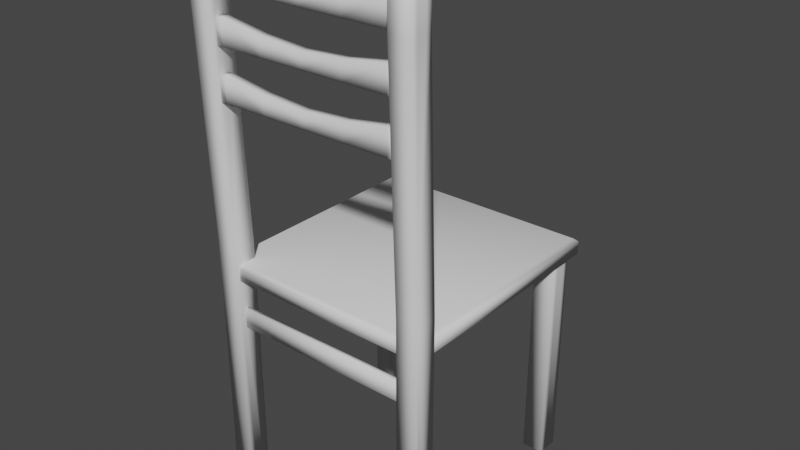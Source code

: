 # Source: chair.blend  (saved by Blender 3.6.14; exported with 4.5.12 LTS)
import bpy
from mathutils import Matrix  # noqa: F401  (used for matrix-valued properties, if any)

bpy.ops.wm.read_factory_settings(use_empty=True)
scene = bpy.context.scene
scene.name = 'Scene'

# ---- collections
col_collection = bpy.data.collections.new('Collection'); scene.collection.children.link(col_collection)

# ---- materials (node trees are filled in below, after node groups)
mat_material_001 = bpy.data.materials.new('Material.001')
mat_material_001.use_transparent_shadow = False
mat_material_001.roughness = 1.0

# ---- material node trees
mat_material_001.use_nodes = True; mat_material_001.node_tree.nodes.clear()
_N = mat_material_001.node_tree.nodes; _L = mat_material_001.node_tree.links
n0 = _N.new('ShaderNodeBsdfPrincipled'); n0.name = 'Principled BSDF'; n0.location = (0, 300)
n0.distribution = 'GGX'
n0.subsurface_method = 'RANDOM_WALK_SKIN'
n0.inputs[2].default_value = 1.0
n0.inputs[3].default_value = 1.45
n0.inputs[13].default_value = 0.0
n0.inputs[27].default_value = (0.0, 0.0, 0.0, 1.0)
n0.inputs[28].default_value = 1.0
n1 = _N.new('ShaderNodeOutputMaterial'); n1.name = 'Material Output'; n1.location = (280, 300)
_L.new(n0.outputs[0], n1.inputs[0])
n1.is_active_output = True

# ---- world
world_world = bpy.data.worlds.new('World'); scene.world = world_world
world_world.use_nodes = True; world_world.node_tree.nodes.clear()
_N = world_world.node_tree.nodes; _L = world_world.node_tree.links
n0 = _N.new('ShaderNodeOutputWorld'); n0.name = 'World Output'; n0.location = (300, 300)
n1 = _N.new('ShaderNodeBackground'); n1.name = 'Background'; n1.location = (10, 300)
n1.inputs[0].default_value = (0.05088, 0.05088, 0.05088, 1.0)
_L.new(n1.outputs[0], n0.inputs[0])
n0.is_active_output = True
world_world.color = (0.05088, 0.05088, 0.05088)
world_world.use_sun_shadow = False
world_world.sun_shadow_jitter_overblur = 0.0

# ---- meshes
me_cube_001 = bpy.data.meshes.new('Cube.001')
me_cube_001.from_pydata([(-1.418, -1.815, 0.08), (-1.418, -1.815, -0.08), (-1.418, -1.416, 0.08), (-1.418, -1.416, -0.08), (-0.7091, -1.815, -0.08), (-0.7091, -1.815, 0.08), (-0.7091, -1.522, -0.08), (-0.7091, -1.522, 0.08), (-1.52, -1.815, 0.08), (-1.52, -1.815, -0.08), (-1.52, -1.416, 0.08), (-1.52, -1.416, -0.08), (1.418, -1.815, 0.08), (1.418, -1.815, -0.08), (1.418, -1.416, 0.08), (1.418, -1.416, -0.08), (0.0, -1.815, -0.08), (0.0, -1.815, 0.08), (0.0, -1.569, -0.08), (0.0, -1.569, 0.08), (0.7091, -1.815, -0.08), (0.7091, -1.815, 0.08), (0.7091, -1.522, -0.08), (0.7091, -1.522, 0.08), (1.52, -1.815, 0.08), (1.52, -1.815, -0.08), (1.52, -1.416, 0.08), (1.52, -1.416, -0.08), (-1.418, -1.015, 0.08), (-1.418, -1.015, -0.08), (-1.418, -0.6163, 0.08), (-1.418, -0.6163, -0.08), (-0.7091, -1.015, -0.08), (-0.7091, -1.015, 0.08), (-0.7091, -0.7224, -0.08), (-0.7091, -0.7224, 0.08), (-1.52, -1.015, 0.08), (-1.52, -1.015, -0.08), (-1.52, -0.6163, 0.08), (-1.52, -0.6163, -0.08), (1.418, -1.015, 0.08), (1.418, -1.015, -0.08), (1.418, -0.6163, 0.08), (1.418, -0.6163, -0.08), (0.0, -1.015, -0.08), (0.0, -1.015, 0.08), (0.0, -0.7691, -0.08), (0.0, -0.7691, 0.08), (0.7091, -1.015, -0.08), (0.7091, -1.015, 0.08), (0.7091, -0.7224, -0.08), (0.7091, -0.7224, 0.08), (1.52, -1.015, 0.08), (1.52, -1.015, -0.08), (1.52, -0.6163, 0.08), (1.52, -0.6163, -0.08), (-1.773, -5.472, -0.06838), (-1.773, -5.148, -0.06838), (-1.773, -5.472, -0.1453), (-1.773, -5.148, -0.1453), (1.773, -5.472, -0.06838), (1.773, -5.148, -0.06838), (1.773, -5.472, -0.1453), (1.773, -5.148, -0.1453), (-1.451, -4.432, -3.491), (-1.451, -4.432, -3.651), (-1.808, -4.432, -3.491), (-1.808, -4.432, -3.651), (-1.451, -4.432, -3.391), (-1.808, -4.432, -3.391), (-1.451, -4.432, -3.751), (-1.808, -4.432, -3.751), (-1.451, -8.205, -3.491), (-1.451, -8.205, -3.651), (-1.808, -8.205, -3.491), (-1.808, -8.205, -3.651), (-1.451, -8.205, -3.391), (-1.808, -8.205, -3.391), (-1.451, -8.205, -3.751), (-1.808, -8.205, -3.751), (1.429, -4.432, -3.491), (1.429, -4.432, -3.651), (1.785, -4.432, -3.491), (1.785, -4.432, -3.651), (1.429, -4.432, -3.391), (1.785, -4.432, -3.391), (1.429, -4.432, -3.751), (1.785, -4.432, -3.751), (1.429, -8.205, -3.491), (1.429, -8.205, -3.651), (1.785, -8.205, -3.491), (1.785, -8.205, -3.651), (1.429, -8.205, -3.391), (1.785, -8.205, -3.391), (1.429, -8.205, -3.751), (1.785, -8.205, -3.751), (-1.418, -0.2151, 0.08), (-1.418, -0.2151, -0.08), (-1.418, 0.1837, 0.08), (-1.418, 0.1837, -0.08), (-0.7091, -0.2151, -0.08), (-0.7091, -0.2151, 0.08), (-0.7091, 0.0776, -0.08), (-0.7091, 0.0776, 0.08), (-1.52, -0.2151, 0.08), (-1.52, -0.2151, -0.08), (-1.52, 0.1837, 0.08), (-1.52, 0.1837, -0.08), (-1.877, -0.2151, 0.08), (-1.877, -0.2151, -0.08), (-1.877, 0.1837, 0.08), (-1.877, 0.1837, -0.08), (-1.52, -0.2151, 0.18), (-1.52, 0.1837, 0.18), (-1.877, -0.2151, 0.18), (-1.877, 0.1837, 0.18), (-1.52, -0.2151, -0.18), (-1.52, 0.1837, -0.18), (-1.877, -0.2151, -0.18), (-1.877, 0.1837, -0.18), (-1.52, -4.098, 0.0366), (-1.877, -4.098, 0.0366), (-1.52, -4.098, -0.3234), (-1.877, -4.098, -0.3234), (-1.52, -8.185, -0.0634), (-1.52, -8.185, -0.2234), (-1.877, -8.185, -0.0634), (-1.877, -8.185, -0.2234), (-1.52, -8.185, 0.0366), (-1.877, -8.185, 0.0366), (-1.52, -8.185, -0.3234), (-1.877, -8.185, -0.3234), (-1.571, 0.3077, 0.05714), (-1.571, 0.3077, -0.05714), (-1.826, 0.3077, 0.05714), (-1.826, 0.3077, -0.05714), (-1.826, 0.3077, 0.1286), (-1.571, 0.3077, 0.1286), (-1.826, 0.3077, -0.1286), (-1.571, 0.3077, -0.1286), (1.418, -0.2151, 0.08), (1.418, -0.2151, -0.08), (1.418, 0.1837, 0.08), (1.418, 0.1837, -0.08), (0.0, -0.2151, -0.08), (0.0, -0.2151, 0.08), (0.0, 0.03092, -0.08), (0.0, 0.03092, 0.08), (0.7091, -0.2151, -0.08), (0.7091, -0.2151, 0.08), (0.7091, 0.0776, -0.08), (0.7091, 0.0776, 0.08), (1.52, -0.2151, 0.08), (1.52, -0.2151, -0.08), (1.52, 0.1837, 0.08), (1.52, 0.1837, -0.08), (1.877, -0.2151, 0.08), (1.877, -0.2151, -0.08), (1.877, 0.1837, 0.08), (1.877, 0.1837, -0.08), (1.52, -0.2151, 0.18), (1.52, 0.1837, 0.18), (1.877, -0.2151, 0.18), (1.877, 0.1837, 0.18), (1.52, -0.2151, -0.18), (1.52, 0.1837, -0.18), (1.877, -0.2151, -0.18), (1.877, 0.1837, -0.18), (1.52, -4.098, 0.0366), (1.877, -4.098, 0.0366), (1.52, -4.098, -0.3234), (1.877, -4.098, -0.3234), (1.52, -8.185, -0.0634), (1.52, -8.185, -0.2234), (1.877, -8.185, -0.0634), (1.877, -8.185, -0.2234), (1.52, -8.185, 0.0366), (1.877, -8.185, 0.0366), (1.52, -8.185, -0.3234), (1.877, -8.185, -0.3234), (1.86, -4.642, -0.008338), (1.86, -4.642, -3.919), (-1.86, -4.642, -0.008338), (-1.86, -4.642, -3.919), (1.789, -4.38, -0.05834), (1.86, -4.427, -0.008338), (1.789, -4.38, -3.869), (1.86, -4.427, -3.919), (-1.789, -4.38, -0.05834), (-1.86, -4.427, -0.008338), (-1.789, -4.38, -3.869), (-1.86, -4.427, -3.919), (1.571, 0.3077, 0.05714), (1.571, 0.3077, -0.05714), (1.826, 0.3077, 0.05714), (1.826, 0.3077, -0.05714), (1.826, 0.3077, 0.1286), (1.571, 0.3077, 0.1286), (1.826, 0.3077, -0.1286), (1.571, 0.3077, -0.1286)], [], [(4, 5, 0, 1), (6, 3, 2, 7), (5, 7, 2, 0), (3, 1, 9, 11), (6, 4, 1, 3), (18, 16, 4, 6), (17, 19, 7, 5), (18, 6, 7, 19), (16, 17, 5, 4), (8, 10, 11, 9), (1, 0, 8, 9), (2, 3, 11, 10), (0, 2, 10, 8), (20, 13, 12, 21), (22, 23, 14, 15), (21, 12, 14, 23), (15, 27, 25, 13), (22, 15, 13, 20), (18, 22, 20, 16), (17, 21, 23, 19), (18, 19, 23, 22), (16, 20, 21, 17), (24, 25, 27, 26), (13, 25, 24, 12), (14, 26, 27, 15), (12, 24, 26, 14), (32, 33, 28, 29), (34, 31, 30, 35), (33, 35, 30, 28), (31, 29, 37, 39), (34, 32, 29, 31), (46, 44, 32, 34), (45, 47, 35, 33), (46, 34, 35, 47), (44, 45, 33, 32), (36, 38, 39, 37), (29, 28, 36, 37), (30, 31, 39, 38), (28, 30, 38, 36), (48, 41, 40, 49), (50, 51, 42, 43), (49, 40, 42, 51), (43, 55, 53, 41), (50, 43, 41, 48), (46, 50, 48, 44), (45, 49, 51, 47), (46, 47, 51, 50), (44, 48, 49, 45), (52, 53, 55, 54), (41, 53, 52, 40), (42, 54, 55, 43), (40, 52, 54, 42), (57, 59, 58, 56), (59, 63, 62, 58), (63, 61, 60, 62), (61, 57, 56, 60), (56, 58, 62, 60), (61, 63, 59, 57), (68, 69, 77, 76), (67, 71, 79, 75, 74, 77, 69, 66), (73, 72, 76, 77, 74, 75, 79, 78), (71, 70, 78, 79), (65, 64, 68, 76, 72, 73, 78, 70), (84, 92, 93, 85), (83, 82, 85, 93, 90, 91, 95, 87), (89, 94, 95, 91, 90, 93, 92, 88), (87, 95, 94, 86), (81, 86, 94, 89, 88, 92, 84, 80), (100, 101, 96, 97), (102, 99, 98, 103), (101, 103, 98, 96), (99, 97, 105, 107), (102, 100, 97, 99), (146, 144, 100, 102), (145, 147, 103, 101), (146, 102, 103, 147), (144, 145, 101, 100), (107, 105, 116, 117), (97, 96, 104, 105), (98, 99, 107, 106), (96, 98, 106, 104), (110, 111, 119, 118, 109, 108, 114, 115), (112, 113, 115, 114), (104, 106, 113, 112), (117, 116, 118, 119), (117, 119, 138, 139), (120, 121, 129, 128), (114, 108, 109, 118, 123, 121), (118, 116, 122, 123), (123, 131, 127, 126, 129, 121), (112, 114, 121, 120), (125, 124, 128, 129, 126, 127, 131, 130), (123, 122, 130, 131), (104, 112, 120, 122, 116, 105), (122, 120, 128, 124, 125, 130), (132, 133, 139, 138, 135, 134, 136, 137), (113, 106, 132, 137), (119, 111, 135, 138), (115, 113, 137, 136), (111, 110, 134, 135), (106, 107, 133, 132), (110, 115, 136, 134), (107, 117, 139, 133), (148, 141, 140, 149), (150, 151, 142, 143), (149, 140, 142, 151), (143, 155, 153, 141), (150, 143, 141, 148), (146, 150, 148, 144), (145, 149, 151, 147), (146, 147, 151, 150), (144, 148, 149, 145), (155, 165, 164, 153), (141, 153, 152, 140), (142, 154, 155, 143), (140, 152, 154, 142), (158, 163, 162, 156, 157, 166, 167, 159), (160, 162, 163, 161), (152, 160, 161, 154), (165, 167, 166, 164), (165, 199, 198, 167), (168, 176, 177, 169), (162, 169, 171, 166, 157, 156), (166, 171, 170, 164), (171, 169, 177, 174, 175, 179), (160, 168, 169, 162), (173, 178, 179, 175, 174, 177, 176, 172), (171, 179, 178, 170), (152, 153, 164, 170, 168, 160), (170, 178, 173, 172, 176, 168), (188, 184, 186, 190), (191, 183, 182, 189), (185, 180, 181, 187), (180, 182, 183, 181), (187, 181, 183, 191), (184, 185, 187, 186), (186, 187, 191, 190), (190, 191, 189, 188), (188, 189, 185, 184), (189, 182, 180, 185), (192, 197, 196, 194, 195, 198, 199, 193), (161, 197, 192, 154), (167, 198, 195, 159), (163, 196, 197, 161), (159, 195, 194, 158), (154, 192, 193, 155), (158, 194, 196, 163), (155, 193, 199, 165)])
me_cube_001.polygons.foreach_set('use_smooth', [True] * 148)
_uv = me_cube_001.uv_layers.new(name='UVMap')
_uv.uv.foreach_set('vector', [0.5238, 0.2673, 0.5365, 0.2673, 0.5365, 0.2847, 0.5238, 0.2847, 0.554, 0.1905, 0.554, 0.2079, 0.5413, 0.2079, 0.5413, 0.1905, 0.3365, 0.3288, 0.4151, 0.3288, 0.4436, 0.3462, 0.3365, 0.3462, 0.4436, 0.3533, 0.3365, 0.3533, 0.3365, 0.3508, 0.4436, 0.3508, 0.4151, 0.3707, 0.3365, 0.3707, 0.3365, 0.3533, 0.4436, 0.3533, 0.4026, 0.3881, 0.3365, 0.3881, 0.3365, 0.3707, 0.4151, 0.3707, 0.3365, 0.3114, 0.4026, 0.3114, 0.4151, 0.3288, 0.3365, 0.3288, 0.554, 0.1731, 0.554, 0.1905, 0.5413, 0.1905, 0.5413, 0.1731, 0.5238, 0.2499, 0.5365, 0.2499, 0.5365, 0.2673, 0.5238, 0.2673, 0.5015, 0.274, 0.5015, 0.3209, 0.4887, 0.3209, 0.4887, 0.274, 0.5238, 0.2847, 0.5365, 0.2847, 0.5365, 0.2872, 0.5238, 0.2872, 0.5413, 0.2079, 0.554, 0.2079, 0.554, 0.2105, 0.5413, 0.2105, 0.3365, 0.3462, 0.4436, 0.3462, 0.4436, 0.3487, 0.3365, 0.3487, 0.5238, 0.2325, 0.5238, 0.215, 0.5365, 0.215, 0.5365, 0.2325, 0.554, 0.1557, 0.5413, 0.1557, 0.5413, 0.1383, 0.554, 0.1383, 0.3365, 0.294, 0.3365, 0.2766, 0.4436, 0.2766, 0.4151, 0.294, 0.4436, 0.4229, 0.4436, 0.4254, 0.3365, 0.4254, 0.3365, 0.4229, 0.4151, 0.4055, 0.4436, 0.4229, 0.3365, 0.4229, 0.3365, 0.4055, 0.4026, 0.3881, 0.4151, 0.4055, 0.3365, 0.4055, 0.3365, 0.3881, 0.3365, 0.3114, 0.3365, 0.294, 0.4151, 0.294, 0.4026, 0.3114, 0.554, 0.1731, 0.5413, 0.1731, 0.5413, 0.1557, 0.554, 0.1557, 0.5238, 0.2499, 0.5238, 0.2325, 0.5365, 0.2325, 0.5365, 0.2499, 0.3107, 0.2284, 0.3234, 0.2284, 0.3234, 0.2753, 0.3107, 0.2753, 0.5238, 0.215, 0.5238, 0.2125, 0.5365, 0.2125, 0.5365, 0.215, 0.5413, 0.1383, 0.5413, 0.1358, 0.554, 0.1358, 0.554, 0.1383, 0.3365, 0.2766, 0.3365, 0.274, 0.4436, 0.274, 0.4436, 0.2766, 0.5413, 0.2673, 0.554, 0.2673, 0.554, 0.2847, 0.5413, 0.2847, 0.5365, 0.1905, 0.5365, 0.2079, 0.5238, 0.2079, 0.5238, 0.1905, 0.1595, 0.2708, 0.2381, 0.2708, 0.2666, 0.2882, 0.1595, 0.2882, 0.2666, 0.2953, 0.1595, 0.2953, 0.1595, 0.2928, 0.2666, 0.2928, 0.2381, 0.3127, 0.1595, 0.3127, 0.1595, 0.2953, 0.2666, 0.2953, 0.2256, 0.3301, 0.1595, 0.3301, 0.1595, 0.3127, 0.2381, 0.3127, 0.1595, 0.2533, 0.2256, 0.2533, 0.2381, 0.2708, 0.1595, 0.2708, 0.5365, 0.1731, 0.5365, 0.1905, 0.5238, 0.1905, 0.5238, 0.1731, 0.5413, 0.2499, 0.554, 0.2499, 0.554, 0.2673, 0.5413, 0.2673, 0.519, 0.274, 0.519, 0.3209, 0.5062, 0.3209, 0.5062, 0.274, 0.5413, 0.2847, 0.554, 0.2847, 0.554, 0.2872, 0.5413, 0.2872, 0.5238, 0.2079, 0.5365, 0.2079, 0.5365, 0.2105, 0.5238, 0.2105, 0.1595, 0.2882, 0.2666, 0.2882, 0.2666, 0.2907, 0.1595, 0.2907, 0.5413, 0.2325, 0.5413, 0.215, 0.554, 0.215, 0.554, 0.2325, 0.5365, 0.1557, 0.5238, 0.1557, 0.5238, 0.1383, 0.5365, 0.1383, 0.1595, 0.2359, 0.1595, 0.2185, 0.2666, 0.2185, 0.2381, 0.2359, 0.2666, 0.3649, 0.2666, 0.3674, 0.1595, 0.3674, 0.1595, 0.3649, 0.2381, 0.3475, 0.2666, 0.3649, 0.1595, 0.3649, 0.1595, 0.3475, 0.2256, 0.3301, 0.2381, 0.3475, 0.1595, 0.3475, 0.1595, 0.3301, 0.1595, 0.2533, 0.1595, 0.2359, 0.2381, 0.2359, 0.2256, 0.2533, 0.5365, 0.1731, 0.5238, 0.1731, 0.5238, 0.1557, 0.5365, 0.1557, 0.5413, 0.2499, 0.5413, 0.2325, 0.554, 0.2325, 0.554, 0.2499, 0.2932, 0.2284, 0.3059, 0.2284, 0.3059, 0.2753, 0.2932, 0.2753, 0.5413, 0.215, 0.5413, 0.2125, 0.554, 0.2125, 0.554, 0.215, 0.5238, 0.1383, 0.5238, 0.1358, 0.5365, 0.1358, 0.5365, 0.1383, 0.1595, 0.2185, 0.1595, 0.216, 0.2666, 0.216, 0.2666, 0.2185, 0.3343, 0.2665, 0.3282, 0.2665, 0.3282, 0.2284, 0.3343, 0.2284, 0.9976, 0.001044, 0.9976, 0.0881, 0.9106, 0.0881, 0.9106, 0.001044, 0.3452, 0.2665, 0.3391, 0.2665, 0.3391, 0.2284, 0.3452, 0.2284, 0.2714, 0.2263, 0.2714, 0.1393, 0.3584, 0.1393, 0.3584, 0.2263, 0.2884, 0.3155, 0.2823, 0.3155, 0.2823, 0.2284, 0.2884, 0.2284, 0.2714, 0.2284, 0.2775, 0.2284, 0.2775, 0.3155, 0.2714, 0.3155, 0.8563, 0.4443, 0.8363, 0.4443, 0.8363, 0.001044, 0.8563, 0.001044, 0.7653, 0.001044, 0.7733, 0.001044, 0.7733, 0.444, 0.7653, 0.444, 0.7526, 0.444, 0.7446, 0.444, 0.7446, 0.001044, 0.7526, 0.001044, 0.3132, 0.2808, 0.3132, 0.2864, 0.3132, 0.2899, 0.2932, 0.2899, 0.2932, 0.2864, 0.2932, 0.2808, 0.2932, 0.2773, 0.3132, 0.2773, 0.8858, 0.001044, 0.9058, 0.001044, 0.9058, 0.4443, 0.8858, 0.4443, 0.7319, 0.444, 0.7192, 0.444, 0.7112, 0.444, 0.7112, 0.001044, 0.7192, 0.001044, 0.7319, 0.001044, 0.7399, 0.001044, 0.7399, 0.444, 0.8315, 0.001044, 0.8315, 0.4443, 0.8115, 0.4443, 0.8115, 0.001045, 0.7988, 0.444, 0.786, 0.444, 0.7781, 0.444, 0.7781, 0.001044, 0.786, 0.001044, 0.7988, 0.001044, 0.8067, 0.001044, 0.8067, 0.444, 0.464, 0.2775, 0.464, 0.274, 0.484, 0.274, 0.484, 0.2775, 0.484, 0.2831, 0.484, 0.2866, 0.464, 0.2866, 0.464, 0.2831, 0.8811, 0.001044, 0.8811, 0.4443, 0.861, 0.4443, 0.861, 0.001044, 0.6985, 0.001044, 0.7064, 0.001044, 0.7064, 0.444, 0.6985, 0.444, 0.6857, 0.444, 0.6778, 0.444, 0.6778, 0.001044, 0.6857, 0.001044, 0.5588, 0.2673, 0.5715, 0.2673, 0.5715, 0.2847, 0.5588, 0.2847, 0.5715, 0.1905, 0.5715, 0.2079, 0.5588, 0.2079, 0.5588, 0.1905, 0.1595, 0.194, 0.2381, 0.194, 0.2666, 0.2114, 0.1595, 0.2114, 0.4484, 0.4229, 0.5555, 0.4229, 0.5555, 0.4254, 0.4484, 0.4254, 0.4769, 0.4055, 0.5555, 0.4055, 0.5555, 0.4229, 0.4484, 0.4229, 0.4894, 0.3881, 0.5555, 0.3881, 0.5555, 0.4055, 0.4769, 0.4055, 0.1595, 0.1766, 0.2256, 0.1766, 0.2381, 0.194, 0.1595, 0.194, 0.5715, 0.1731, 0.5715, 0.1905, 0.5588, 0.1905, 0.5588, 0.1731, 0.5588, 0.2499, 0.5715, 0.2499, 0.5715, 0.2673, 0.5588, 0.2673, 0.09419, 0.0157, 0.09476, 0.06252, 0.0868, 0.06254, 0.08623, 0.01571, 0.5588, 0.2847, 0.5715, 0.2847, 0.5715, 0.2872, 0.5588, 0.2872, 0.5588, 0.2079, 0.5715, 0.2079, 0.5715, 0.2105, 0.5588, 0.2105, 0.1595, 0.2114, 0.2666, 0.2114, 0.2666, 0.2139, 0.1595, 0.2139, 0.02836, 0.9837, 0.01563, 0.9836, 0.007669, 0.9836, 0.00824, 0.9368, 0.0162, 0.9368, 0.02893, 0.9368, 0.03689, 0.9369, 0.03632, 0.9837, 0.6482, 0.9373, 0.6482, 0.9842, 0.6282, 0.9842, 0.6282, 0.9373, 0.1075, 0.06249, 0.1069, 0.01567, 0.1149, 0.01565, 0.1155, 0.06247, 0.5987, 0.01565, 0.5987, 0.0625, 0.5787, 0.0625, 0.5787, 0.01565, 0.5987, 0.01565, 0.5787, 0.01565, 0.5815, 0.001044, 0.5958, 0.001044, 0.6482, 0.4812, 0.6282, 0.4812, 0.6282, 0.001044, 0.6482, 0.001044, 0.03689, 0.9369, 0.02893, 0.9368, 0.0162, 0.9368, 0.00824, 0.9368, 0.002388, 0.4809, 0.03104, 0.481, 0.5787, 0.0625, 0.5987, 0.0625, 0.5987, 0.5188, 0.5787, 0.5188, 0.002388, 0.4809, 0.008241, 0.001044, 0.0162, 0.001063, 0.02893, 0.001093, 0.03689, 0.001111, 0.03104, 0.481, 0.6482, 0.9373, 0.6282, 0.9373, 0.6282, 0.4812, 0.6482, 0.4812, 0.484, 0.2921, 0.484, 0.2977, 0.484, 0.3012, 0.464, 0.3012, 0.464, 0.2977, 0.464, 0.2921, 0.464, 0.2887, 0.484, 0.2887, 0.5787, 0.5188, 0.5987, 0.5188, 0.5987, 0.999, 0.5787, 0.999, 0.1075, 0.06249, 0.1155, 0.06247, 0.1096, 0.5184, 0.08095, 0.5184, 0.0868, 0.06254, 0.09476, 0.06252, 0.08095, 0.5184, 0.1096, 0.5184, 0.1155, 0.9982, 0.1075, 0.9982, 0.09476, 0.9983, 0.0868, 0.9983, 0.35, 0.2459, 0.35, 0.242, 0.35, 0.2395, 0.3643, 0.2395, 0.3643, 0.242, 0.3643, 0.2459, 0.3643, 0.2484, 0.35, 0.2484, 0.1149, 0.01565, 0.1069, 0.01567, 0.1049, 0.001058, 0.1106, 0.001044, 0.007669, 0.9836, 0.01563, 0.9836, 0.01727, 0.9983, 0.01158, 0.9982, 0.6282, 0.9842, 0.6482, 0.9842, 0.6454, 0.9988, 0.6311, 0.9988, 0.01563, 0.9836, 0.02836, 0.9837, 0.02637, 0.9983, 0.01727, 0.9983, 0.1069, 0.01567, 0.09419, 0.0157, 0.09583, 0.001079, 0.1049, 0.001058, 0.02836, 0.9837, 0.03632, 0.9837, 0.03205, 0.9983, 0.02637, 0.9983, 0.09419, 0.0157, 0.08623, 0.01571, 0.09015, 0.001092, 0.09583, 0.001079, 0.5588, 0.2325, 0.5588, 0.215, 0.5715, 0.215, 0.5715, 0.2325, 0.5715, 0.1557, 0.5588, 0.1557, 0.5588, 0.1383, 0.5715, 0.1383, 0.1595, 0.1592, 0.1595, 0.1418, 0.2666, 0.1418, 0.2381, 0.1592, 0.4484, 0.3533, 0.4484, 0.3508, 0.5555, 0.3508, 0.5555, 0.3533, 0.4769, 0.3707, 0.4484, 0.3533, 0.5555, 0.3533, 0.5555, 0.3707, 0.4894, 0.3881, 0.4769, 0.3707, 0.5555, 0.3707, 0.5555, 0.3881, 0.1595, 0.1766, 0.1595, 0.1592, 0.2381, 0.1592, 0.2256, 0.1766, 0.5715, 0.1731, 0.5588, 0.1731, 0.5588, 0.1557, 0.5715, 0.1557, 0.5588, 0.2499, 0.5588, 0.2325, 0.5715, 0.2325, 0.5715, 0.2499, 0.05491, 0.9836, 0.04695, 0.9836, 0.04752, 0.9368, 0.05548, 0.9368, 0.5588, 0.215, 0.5588, 0.2125, 0.5715, 0.2125, 0.5715, 0.215, 0.5588, 0.1383, 0.5588, 0.1358, 0.5715, 0.1358, 0.5715, 0.1383, 0.1595, 0.1418, 0.1595, 0.1393, 0.2666, 0.1393, 0.2666, 0.1418, 0.1462, 0.01567, 0.1542, 0.01565, 0.1547, 0.06247, 0.1468, 0.06249, 0.134, 0.06252, 0.1261, 0.06254, 0.1255, 0.01571, 0.1335, 0.0157, 0.673, 0.0625, 0.653, 0.0625, 0.653, 0.01565, 0.673, 0.01565, 0.06821, 0.9368, 0.07617, 0.9369, 0.0756, 0.9837, 0.06764, 0.9837, 0.6234, 0.9844, 0.6034, 0.9844, 0.6034, 0.9375, 0.6234, 0.9375, 0.6234, 0.9844, 0.6206, 0.999, 0.6063, 0.999, 0.6034, 0.9844, 0.673, 0.5186, 0.673, 0.9988, 0.653, 0.9988, 0.653, 0.5186, 0.1547, 0.06247, 0.1489, 0.5184, 0.1202, 0.5184, 0.1261, 0.06254, 0.134, 0.06252, 0.1468, 0.06249, 0.6034, 0.9375, 0.6034, 0.4812, 0.6234, 0.4812, 0.6234, 0.9375, 0.1202, 0.5184, 0.1489, 0.5184, 0.1547, 0.9982, 0.1468, 0.9982, 0.134, 0.9983, 0.1261, 0.9983, 0.673, 0.0625, 0.673, 0.5186, 0.653, 0.5186, 0.653, 0.0625, 0.5438, 0.2983, 0.5438, 0.3018, 0.5238, 0.3018, 0.5238, 0.2983, 0.5238, 0.2928, 0.5238, 0.2893, 0.5438, 0.2893, 0.5438, 0.2928, 0.6034, 0.4812, 0.6034, 0.001044, 0.6234, 0.001044, 0.6234, 0.4812, 0.06821, 0.9368, 0.05548, 0.9368, 0.04752, 0.9368, 0.04167, 0.4809, 0.07032, 0.481, 0.07617, 0.9369, 0.04167, 0.4809, 0.04752, 0.001044, 0.05548, 0.001063, 0.06821, 0.001093, 0.07617, 0.001111, 0.07032, 0.481, 0.5739, 0.1337, 0.3731, 0.1337, 0.3731, 0.001044, 0.5739, 0.001044, 0.3858, 0.1358, 0.4436, 0.1358, 0.4436, 0.272, 0.3858, 0.272, 0.5062, 0.272, 0.4484, 0.272, 0.4484, 0.1358, 0.5062, 0.1358, 0.3683, 0.1372, 0.1595, 0.1372, 0.1595, 0.001044, 0.3683, 0.001044, 0.9685, 0.1815, 0.9106, 0.1815, 0.9106, 0.09019, 0.9685, 0.09019, 0.519, 0.2702, 0.5062, 0.272, 0.5062, 0.1358, 0.519, 0.1375, 0.9811, 0.1798, 0.9685, 0.1815, 0.9685, 0.09019, 0.9811, 0.09193, 0.3731, 0.1375, 0.3858, 0.1358, 0.3858, 0.272, 0.3731, 0.2702, 0.9811, 0.2732, 0.9685, 0.2749, 0.9685, 0.1836, 0.9811, 0.1853, 0.9685, 0.2749, 0.9106, 0.2749, 0.9106, 0.1836, 0.9685, 0.1836, 0.35, 0.2309, 0.35, 0.2284, 0.3643, 0.2284, 0.3643, 0.2309, 0.3643, 0.2349, 0.3643, 0.2374, 0.35, 0.2374, 0.35, 0.2349, 0.0756, 0.9837, 0.07133, 0.9983, 0.06565, 0.9983, 0.06764, 0.9837, 0.1255, 0.01571, 0.1294, 0.001092, 0.1351, 0.001079, 0.1335, 0.0157, 0.653, 0.01565, 0.6559, 0.001044, 0.6701, 0.001044, 0.673, 0.01565, 0.1335, 0.0157, 0.1351, 0.001079, 0.1442, 0.001058, 0.1462, 0.01567, 0.06764, 0.9837, 0.06565, 0.9983, 0.05655, 0.9983, 0.05491, 0.9836, 0.1462, 0.01567, 0.1442, 0.001058, 0.1499, 0.001044, 0.1542, 0.01565, 0.05491, 0.9836, 0.05655, 0.9983, 0.05086, 0.9982, 0.04695, 0.9836])
me_cube_001.materials.append(mat_material_001)
me_cube_001.update()

# ---- objects
ob_cube_001 = bpy.data.objects.new('Cube.001', me_cube_001)

# ---- transforms, parenting, visibility, modifiers, constraints
ob_cube_001.location = (0.0, 0.0, 0.0)
ob_cube_001.rotation_euler = (1.571, -0.0, 0.0)

# ---- collection membership
col_collection.objects.link(ob_cube_001)

# ---- scene / render settings (as saved in the file)
scene.frame_start = 1; scene.frame_end = 250; scene.frame_set(1)
scene.render.engine = 'BLENDER_EEVEE_NEXT'
scene.cycles.sampling_pattern = 'TABULATED_SOBOL'
scene.view_settings.view_transform = 'Filmic'
bpy.context.view_layer.update()

# ---- added for rendering (the .blend has no active camera and no usable light): camera, sun
cam_auto = bpy.data.cameras.new('AutoCamera')
cam_auto.lens = 50.0
cam_auto.sensor_width = 36.0
cam_auto.clip_end = 1000.0
ob_auto_camera = bpy.data.objects.new('AutoCamera', cam_auto)
scene.collection.objects.link(ob_auto_camera)
ob_auto_camera.location = (9.40609, -9.41773, 3.57643)
ob_auto_camera.rotation_euler = (1.09748, -7.21219e-08, 0.694738)
scene.camera = ob_auto_camera
light_auto_sun = bpy.data.lights.new('AutoSun', 'SUN')
light_auto_sun.energy = 3.0
light_auto_sun.angle = 0.0523599
ob_auto_sun = bpy.data.objects.new('AutoSun', light_auto_sun)
scene.collection.objects.link(ob_auto_sun)
ob_auto_sun.rotation_euler = (0.872665, 0.174533, 0.523599)
bpy.context.view_layer.update()
